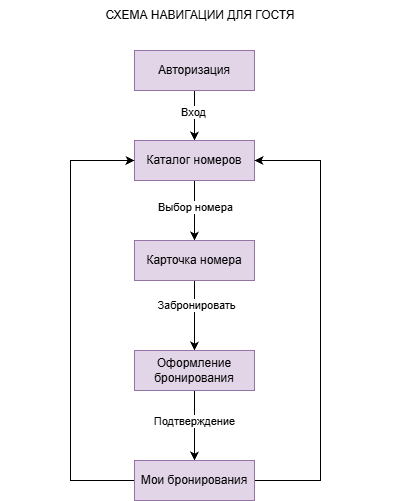

The diagram above was exported from draw.io. Its source (the exported page's mxGraphModel, read from the mxfile embedded in the PNG):
<mxGraphModel dx="1542" dy="823" grid="1" gridSize="10" guides="1" tooltips="1" connect="1" arrows="1" fold="1" page="1" pageScale="1" pageWidth="827" pageHeight="1169" math="0" shadow="0">
  <root>
    <mxCell id="0" />
    <mxCell id="1" parent="0" />
    <mxCell id="2J5XjYogqLXGBmOVzi8l-7" edge="1" parent="1" source="2J5XjYogqLXGBmOVzi8l-1" style="edgeStyle=orthogonalEdgeStyle;rounded=0;orthogonalLoop=1;jettySize=auto;html=1;exitX=0.5;exitY=1;exitDx=0;exitDy=0;entryX=0.5;entryY=0;entryDx=0;entryDy=0;" target="2J5XjYogqLXGBmOVzi8l-2">
      <mxGeometry relative="1" as="geometry" />
    </mxCell>
    <mxCell id="2J5XjYogqLXGBmOVzi8l-16" connectable="0" parent="2J5XjYogqLXGBmOVzi8l-7" style="edgeLabel;html=1;align=center;verticalAlign=middle;resizable=0;points=[];" value="Вход" vertex="1">
      <mxGeometry relative="1" x="-0.152" y="-2" as="geometry">
        <mxPoint as="offset" />
      </mxGeometry>
    </mxCell>
    <mxCell id="2J5XjYogqLXGBmOVzi8l-1" parent="1" style="rounded=0;whiteSpace=wrap;html=1;fillColor=#e1d5e7;strokeColor=#9673a6;" value="Авторизация" vertex="1">
      <mxGeometry height="40" width="120" x="354" y="60" as="geometry" />
    </mxCell>
    <mxCell id="2J5XjYogqLXGBmOVzi8l-8" edge="1" parent="1" source="2J5XjYogqLXGBmOVzi8l-2" style="edgeStyle=orthogonalEdgeStyle;rounded=0;orthogonalLoop=1;jettySize=auto;html=1;exitX=0.5;exitY=1;exitDx=0;exitDy=0;" target="2J5XjYogqLXGBmOVzi8l-4">
      <mxGeometry relative="1" as="geometry" />
    </mxCell>
    <mxCell id="2J5XjYogqLXGBmOVzi8l-13" connectable="0" parent="2J5XjYogqLXGBmOVzi8l-8" style="edgeLabel;html=1;align=center;verticalAlign=middle;resizable=0;points=[];" value="Выбор номера" vertex="1">
      <mxGeometry relative="1" x="-0.1267" as="geometry">
        <mxPoint as="offset" />
      </mxGeometry>
    </mxCell>
    <mxCell id="2J5XjYogqLXGBmOVzi8l-2" parent="1" style="rounded=0;whiteSpace=wrap;html=1;fillColor=#e1d5e7;strokeColor=#9673a6;" value="Каталог номеров" vertex="1">
      <mxGeometry height="40" width="120" x="354" y="150" as="geometry" />
    </mxCell>
    <mxCell id="2J5XjYogqLXGBmOVzi8l-9" edge="1" parent="1" source="2J5XjYogqLXGBmOVzi8l-4" style="edgeStyle=orthogonalEdgeStyle;rounded=0;orthogonalLoop=1;jettySize=auto;html=1;exitX=0.5;exitY=1;exitDx=0;exitDy=0;entryX=0.5;entryY=0;entryDx=0;entryDy=0;" target="2J5XjYogqLXGBmOVzi8l-5">
      <mxGeometry relative="1" as="geometry" />
    </mxCell>
    <mxCell id="2J5XjYogqLXGBmOVzi8l-14" connectable="0" parent="2J5XjYogqLXGBmOVzi8l-9" style="edgeLabel;html=1;align=center;verticalAlign=middle;resizable=0;points=[];" value="Забронировать" vertex="1">
      <mxGeometry relative="1" x="-0.3086" y="1" as="geometry">
        <mxPoint as="offset" />
      </mxGeometry>
    </mxCell>
    <mxCell id="2J5XjYogqLXGBmOVzi8l-4" parent="1" style="rounded=0;whiteSpace=wrap;html=1;fillColor=#e1d5e7;strokeColor=#9673a6;" value="Карточка номера" vertex="1">
      <mxGeometry height="40" width="120" x="354" y="250" as="geometry" />
    </mxCell>
    <mxCell id="2J5XjYogqLXGBmOVzi8l-10" edge="1" parent="1" source="2J5XjYogqLXGBmOVzi8l-5" style="edgeStyle=orthogonalEdgeStyle;rounded=0;orthogonalLoop=1;jettySize=auto;html=1;exitX=0.5;exitY=1;exitDx=0;exitDy=0;entryX=0.5;entryY=0;entryDx=0;entryDy=0;" target="2J5XjYogqLXGBmOVzi8l-6">
      <mxGeometry relative="1" as="geometry" />
    </mxCell>
    <mxCell id="2J5XjYogqLXGBmOVzi8l-15" connectable="0" parent="2J5XjYogqLXGBmOVzi8l-10" style="edgeLabel;html=1;align=center;verticalAlign=middle;resizable=0;points=[];" value="Подтверждение" vertex="1">
      <mxGeometry relative="1" x="-0.1371" y="-1" as="geometry">
        <mxPoint as="offset" />
      </mxGeometry>
    </mxCell>
    <mxCell id="2J5XjYogqLXGBmOVzi8l-5" parent="1" style="rounded=0;whiteSpace=wrap;html=1;fillColor=#e1d5e7;strokeColor=#9673a6;" value="Оформление бронирования" vertex="1">
      <mxGeometry height="40" width="120" x="354" y="360" as="geometry" />
    </mxCell>
    <mxCell id="2J5XjYogqLXGBmOVzi8l-11" edge="1" parent="1" source="2J5XjYogqLXGBmOVzi8l-6" style="edgeStyle=orthogonalEdgeStyle;rounded=0;orthogonalLoop=1;jettySize=auto;html=1;exitX=1;exitY=0.5;exitDx=0;exitDy=0;entryX=1;entryY=0.5;entryDx=0;entryDy=0;" target="2J5XjYogqLXGBmOVzi8l-2">
      <mxGeometry relative="1" as="geometry">
        <Array as="points">
          <mxPoint x="540" y="490" />
          <mxPoint x="540" y="170" />
        </Array>
      </mxGeometry>
    </mxCell>
    <mxCell id="2J5XjYogqLXGBmOVzi8l-12" edge="1" parent="1" source="2J5XjYogqLXGBmOVzi8l-6" style="edgeStyle=orthogonalEdgeStyle;rounded=0;orthogonalLoop=1;jettySize=auto;html=1;exitX=0;exitY=0.5;exitDx=0;exitDy=0;entryX=0;entryY=0.5;entryDx=0;entryDy=0;" target="2J5XjYogqLXGBmOVzi8l-2">
      <mxGeometry relative="1" as="geometry">
        <Array as="points">
          <mxPoint x="290" y="490" />
          <mxPoint x="290" y="170" />
        </Array>
      </mxGeometry>
    </mxCell>
    <mxCell id="2J5XjYogqLXGBmOVzi8l-6" parent="1" style="rounded=0;whiteSpace=wrap;html=1;fillColor=#e1d5e7;strokeColor=#9673a6;" value="Мои бронирования" vertex="1">
      <mxGeometry height="40" width="120" x="354" y="470" as="geometry" />
    </mxCell>
    <mxCell id="2J5XjYogqLXGBmOVzi8l-17" parent="1" style="text;html=1;whiteSpace=wrap;strokeColor=none;fillColor=none;align=center;verticalAlign=middle;rounded=0;" value="СХЕМА НАВИГАЦИИ ДЛЯ ГОСТЯ" vertex="1">
      <mxGeometry height="30" width="400" x="220" y="10" as="geometry" />
    </mxCell>
  </root>
</mxGraphModel>